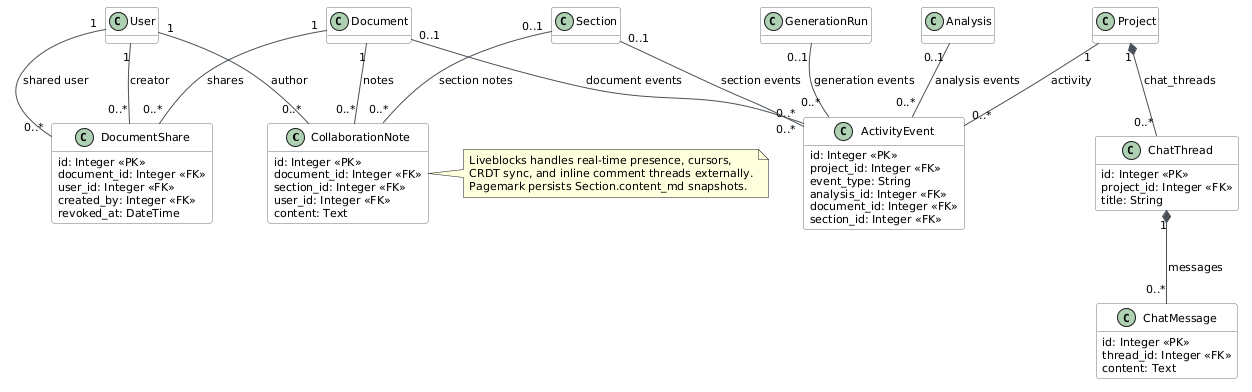

The diagram above was rendered by PlantUML. Its source (embedded in the PNG):
@startuml
skinparam backgroundColor white
skinparam classBackgroundColor #F8F9FA
skinparam classBorderColor #6C757D
skinparam arrowColor #495057
skinparam defaultFontName Arial
skinparam defaultFontSize 11
hide methods

class CollaborationNote {
  id: Integer <<PK>>
  document_id: Integer <<FK>>
  section_id: Integer <<FK>>
  user_id: Integer <<FK>>
  content: Text
}

class DocumentShare {
  id: Integer <<PK>>
  document_id: Integer <<FK>>
  user_id: Integer <<FK>>
  permission: Enum(DocumentSharePermission)
  created_by: Integer <<FK>>
  revoked_at: DateTime
}

class ActivityEvent {
  id: Integer <<PK>>
  project_id: Integer <<FK>>
  event_type: String
  analysis_id: Integer <<FK>>
  document_id: Integer <<FK>>
  section_id: Integer <<FK>>
}

class ChatThread {
  id: Integer <<PK>>
  project_id: Integer <<FK>>
  title: String
}

class ChatMessage {
  id: Integer <<PK>>
  thread_id: Integer <<FK>>
  role: Enum(MessageRole)
  content: Text
}

class Document
class Section
class User
class Project
class Analysis
class GenerationRun

Document "1" -- "0..*" CollaborationNote : notes
Section "0..1" -- "0..*" CollaborationNote : section notes
User "1" -- "0..*" CollaborationNote : author
Document "1" -- "0..*" DocumentShare : shares
User "1" -- "0..*" DocumentShare : shared user
User "1" -- "0..*" DocumentShare : creator
Project "1" -- "0..*" ActivityEvent : activity
Analysis "0..1" -- "0..*" ActivityEvent : analysis events
Document "0..1" -- "0..*" ActivityEvent : document events
Section "0..1" -- "0..*" ActivityEvent : section events
GenerationRun "0..1" -- "0..*" ActivityEvent : generation events
Project "1" *-- "0..*" ChatThread : chat_threads
ChatThread "1" *-- "0..*" ChatMessage : messages

note right of CollaborationNote
Liveblocks handles real-time presence, cursors,
CRDT sync, and inline comment threads externally.
Pagemark persists Section.content_md snapshots.
end note
@enduml